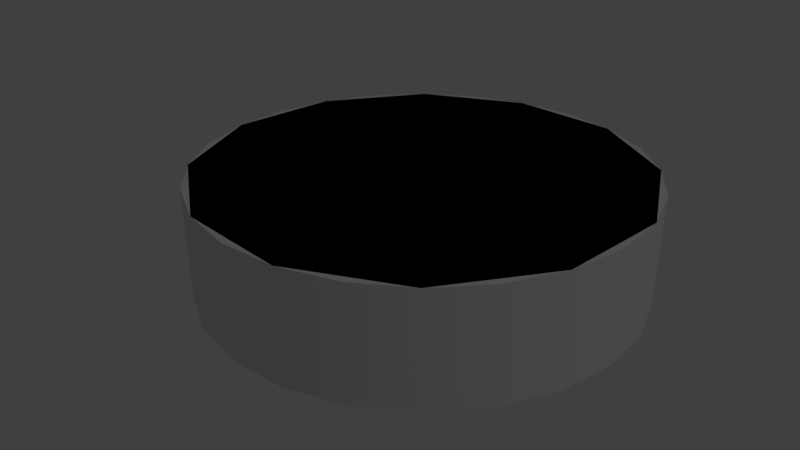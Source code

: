 # Source: ControlReference.blend  (saved by Blender 2.79.2; exported with 4.5.12 LTS)
import bpy
from mathutils import Matrix  # noqa: F401  (used for matrix-valued properties, if any)

bpy.ops.wm.read_factory_settings(use_empty=True)
scene = bpy.context.scene
scene.name = 'Scene'

# ---- collections
col_collection_1 = bpy.data.collections.new('Collection 1'); scene.collection.children.link(col_collection_1)

# ---- materials (node trees are filled in below, after node groups)
mat_controlreference = bpy.data.materials.new('ControlReference')
mat_controlreference.alpha_threshold = 0.0
mat_controlreference.use_transparent_shadow = False
mat_controlreference.roughness = 0.5

# ---- material node trees

# ---- world
world_world = bpy.data.worlds.new('World'); scene.world = world_world
world_world.color = (0.05088, 0.05088, 0.05088)
world_world.use_sun_shadow = False
world_world.sun_shadow_jitter_overblur = 0.0
world_world.cycles.sampling_method = 'MANUAL'

# ---- cameras
cam_camera = bpy.data.cameras.new('Camera')
cam_camera.clip_end = 100.0
cam_camera.lens = 35.0
cam_camera.sensor_width = 32.0
cam_camera.sensor_height = 18.0
cam_camera.ortho_scale = 7.314
cam_camera.dof.focus_distance = 0.0
cam_camera.dof.aperture_fstop = 128.0

# ---- lights
light_lamp = bpy.data.lights.new('Lamp', 'POINT')
light_lamp.transmission_factor = 0.0
light_lamp.cutoff_distance = 30.0
light_lamp.energy = 100.0
light_lamp.shadow_buffer_clip_start = 1.001
light_lamp.shadow_soft_size = 0.1
light_lamp.shadow_maximum_resolution = 0.006
light_lamp.use_absolute_resolution = True

# ---- meshes
me_controlreference = bpy.data.meshes.new('ControlReference')
me_controlreference.from_pydata([(0.0, 0.3125, -0.07812), (0.0, 0.3125, 0.07812), (0.08088, 0.3019, -0.07812), (0.08088, 0.3019, 0.07812), (0.1562, 0.2706, -0.07812), (0.1562, 0.2706, 0.07812), (0.221, 0.221, -0.07812), (0.221, 0.221, 0.07812), (0.2706, 0.1562, -0.07812), (0.2706, 0.1562, 0.07812), (0.3019, 0.08088, -0.07812), (0.3019, 0.08088, 0.07812), (0.3125, 2.359e-08, -0.07812), (0.3125, 2.359e-08, 0.07812), (0.3019, -0.08088, -0.07812), (0.3019, -0.08088, 0.07812), (0.2706, -0.1562, -0.07812), (0.2706, -0.1562, 0.07812), (0.221, -0.221, -0.07812), (0.221, -0.221, 0.07812), (0.1563, -0.2706, -0.07812), (0.1563, -0.2706, 0.07812), (0.08088, -0.3019, -0.07812), (0.08088, -0.3019, 0.07812), (1.217e-07, -0.3125, -0.07812), (1.217e-07, -0.3125, 0.07812), (-0.08088, -0.3019, -0.07812), (-0.08088, -0.3019, 0.07812), (-0.1562, -0.2706, -0.07812), (-0.1562, -0.2706, 0.07812), (-0.221, -0.221, -0.07812), (-0.221, -0.221, 0.07812), (-0.2706, -0.1563, -0.07812), (-0.2706, -0.1563, 0.07812), (-0.3019, -0.08088, -0.07812), (-0.3019, -0.08088, 0.07812), (-0.3125, -1.453e-07, -0.07812), (-0.3125, -1.453e-07, 0.07812), (-0.3019, 0.08088, -0.07812), (-0.3019, 0.08088, 0.07812), (-0.2706, 0.1562, -0.07812), (-0.2706, 0.1562, 0.07812), (-0.221, 0.221, -0.07812), (-0.221, 0.221, 0.07812), (-0.1563, 0.2706, -0.07812), (-0.1563, 0.2706, 0.07812), (-0.08088, 0.3019, -0.07812), (-0.08088, 0.3019, 0.07812), (1.49e-08, -5.96e-08, 0.07812), (1.49e-08, -5.96e-08, -0.07812)], [], [(0, 1, 3, 2), (2, 3, 5, 4), (4, 5, 7, 6), (6, 7, 9, 8), (8, 9, 11, 10), (10, 11, 13, 12), (12, 13, 15, 14), (14, 15, 17, 16), (16, 17, 19, 18), (18, 19, 21, 20), (20, 21, 23, 22), (22, 23, 25, 24), (24, 25, 27, 26), (26, 27, 29, 28), (28, 29, 31, 30), (30, 31, 33, 32), (32, 33, 35, 34), (34, 35, 37, 36), (36, 37, 39, 38), (38, 39, 41, 40), (40, 41, 43, 42), (42, 43, 45, 44), (7, 5, 48), (44, 45, 47, 46), (46, 47, 1, 0), (10, 12, 49), (17, 15, 48), (3, 1, 48), (27, 25, 48), (37, 35, 48), (47, 45, 48), (13, 11, 48), (23, 21, 48), (33, 31, 48), (43, 41, 48), (9, 7, 48), (19, 17, 48), (29, 27, 48), (39, 37, 48), (1, 47, 48), (5, 3, 48), (15, 13, 48), (25, 23, 48), (35, 33, 48), (45, 43, 48), (11, 9, 48), (21, 19, 48), (31, 29, 48), (41, 39, 48), (20, 22, 49), (30, 32, 49), (40, 42, 49), (6, 8, 49), (16, 18, 49), (26, 28, 49), (36, 38, 49), (46, 0, 49), (2, 4, 49), (12, 14, 49), (22, 24, 49), (32, 34, 49), (42, 44, 49), (8, 10, 49), (18, 20, 49), (28, 30, 49), (38, 40, 49), (4, 6, 49), (14, 16, 49), (0, 2, 49), (24, 26, 49), (34, 36, 49), (44, 46, 49)])
me_controlreference.polygons.foreach_set('use_smooth', [True] * 72)
_k = set([(0, 2), (0, 46), (1, 3), (1, 47), (2, 4), (3, 5), (4, 6), (5, 7), (6, 8), (7, 9), (8, 10), (9, 11), (10, 12), (11, 13), (12, 14), (13, 15), (14, 16), (15, 17), (16, 18), (17, 19), (18, 20), (19, 21), (20, 22), (21, 23), (22, 24), (23, 25), (24, 26), (25, 27), (26, 28), (27, 29), (28, 30), (29, 31), (30, 32), (31, 33), (32, 34), (33, 35), (34, 36), (35, 37), (36, 38), (37, 39), (38, 40), (39, 41), (40, 42), (41, 43), (42, 44), (43, 45), (44, 46), (45, 47)])
me_controlreference.attributes.new('sharp_edge', 'BOOLEAN', 'EDGE').data.foreach_set('value', [ (min(e.vertices), max(e.vertices)) in _k for e in me_controlreference.edges])
_uv = me_controlreference.uv_layers.new(name='MainTex')
_uv.uv.foreach_set('vector', [0.4842, 0.3014, 0.4842, 0.1786, 0.5483, 0.1786, 0.5483, 0.3014, 0.5483, 0.3014, 0.5483, 0.1786, 0.6124, 0.1786, 0.6124, 0.3014, 0.6124, 0.3014, 0.6124, 0.1786, 0.6765, 0.1786, 0.6765, 0.3014, 0.6765, 0.3014, 0.6765, 0.1786, 0.7407, 0.1786, 0.7407, 0.3014, 0.7407, 0.3014, 0.7407, 0.1786, 0.8048, 0.1786, 0.8048, 0.3014, 0.8048, 0.3014, 0.8048, 0.1786, 0.8689, 0.1786, 0.8689, 0.3014, 0.8689, 0.05551, 0.8689, 0.1783, 0.8048, 0.1783, 0.8048, 0.05551, 0.8048, 0.05551, 0.8048, 0.1783, 0.7407, 0.1783, 0.7407, 0.05551, 0.7407, 0.05551, 0.7407, 0.1783, 0.6765, 0.1783, 0.6765, 0.05551, 0.6765, 0.05551, 0.6765, 0.1783, 0.6124, 0.1783, 0.6124, 0.05551, 0.6124, 0.05551, 0.6124, 0.1783, 0.5483, 0.1783, 0.5483, 0.05551, 0.5483, 0.05551, 0.5483, 0.1783, 0.4842, 0.1783, 0.4842, 0.05551, 0.4842, 0.05551, 0.4842, 0.1783, 0.4201, 0.1783, 0.4201, 0.05551, 0.4201, 0.05551, 0.4201, 0.1783, 0.356, 0.1783, 0.356, 0.05551, 0.356, 0.05551, 0.356, 0.1783, 0.2919, 0.1783, 0.2919, 0.05551, 0.2919, 0.05551, 0.2919, 0.1783, 0.2277, 0.1783, 0.2277, 0.05551, 0.2277, 0.05551, 0.2277, 0.1783, 0.1636, 0.1783, 0.1636, 0.05551, 0.1636, 0.05551, 0.1636, 0.1783, 0.09951, 0.1783, 0.09951, 0.05551, 0.09951, 0.3014, 0.09951, 0.1786, 0.1636, 0.1786, 0.1636, 0.3014, 0.1636, 0.3014, 0.1636, 0.1786, 0.2277, 0.1786, 0.2277, 0.3014, 0.2277, 0.3014, 0.2277, 0.1786, 0.2919, 0.1786, 0.2919, 0.3014, 0.2919, 0.3014, 0.2919, 0.1786, 0.356, 0.1786, 0.356, 0.3014, 0.08075, 0.5805, 0.1316, 0.5415, 0.2544, 0.7542, 0.356, 0.3014, 0.356, 0.1786, 0.4201, 0.1786, 0.4201, 0.3014, 0.4201, 0.3014, 0.4201, 0.1786, 0.4842, 0.1786, 0.4842, 0.3014, 1.001, 0.6906, 1.009, 0.7542, 0.7634, 0.7542, 0.04172, 0.877, 0.01719, 0.8177, 0.2544, 0.7542, 0.1909, 0.5169, 0.2544, 0.5086, 0.2544, 0.7542, 0.318, 0.9914, 0.2544, 0.9998, 0.2544, 0.7542, 0.5, 0.7542, 0.4917, 0.8177, 0.2544, 0.7542, 0.318, 0.5169, 0.3772, 0.5415, 0.2544, 0.7542, 0.008818, 0.7542, 0.01719, 0.6906, 0.2544, 0.7542, 0.1909, 0.9914, 0.1316, 0.9669, 0.2544, 0.7542, 0.4671, 0.877, 0.4281, 0.9278, 0.2544, 0.7542, 0.4281, 0.5805, 0.4671, 0.6314, 0.2544, 0.7542, 0.04172, 0.6314, 0.08075, 0.5805, 0.2544, 0.7542, 0.08075, 0.9278, 0.04172, 0.877, 0.2544, 0.7542, 0.3772, 0.9669, 0.318, 0.9914, 0.2544, 0.7542, 0.4917, 0.6906, 0.5, 0.7542, 0.2544, 0.7542, 0.2544, 0.5086, 0.318, 0.5169, 0.2544, 0.7542, 0.1316, 0.5415, 0.1909, 0.5169, 0.2544, 0.7542, 0.01719, 0.8177, 0.008818, 0.7542, 0.2544, 0.7542, 0.2544, 0.9998, 0.1909, 0.9914, 0.2544, 0.7542, 0.4917, 0.8177, 0.4671, 0.877, 0.2544, 0.7542, 0.3772, 0.5415, 0.4281, 0.5805, 0.2544, 0.7542, 0.01719, 0.6906, 0.04172, 0.6314, 0.2544, 0.7542, 0.1316, 0.9669, 0.08075, 0.9278, 0.2544, 0.7542, 0.4281, 0.9278, 0.3772, 0.9669, 0.2544, 0.7542, 0.4671, 0.6314, 0.4917, 0.6906, 0.2544, 0.7542, 0.8862, 0.9669, 0.827, 0.9914, 0.7634, 0.7542, 0.5897, 0.9278, 0.5507, 0.877, 0.7634, 0.7542, 0.5507, 0.6314, 0.5897, 0.5805, 0.7634, 0.7542, 0.9371, 0.5805, 0.9761, 0.6314, 0.7634, 0.7542, 0.9761, 0.877, 0.9371, 0.9278, 0.7634, 0.7542, 0.6998, 0.9914, 0.6406, 0.9669, 0.7634, 0.7542, 0.5178, 0.7542, 0.5262, 0.6906, 0.7634, 0.7542, 0.6998, 0.5169, 0.7634, 0.5086, 0.7634, 0.7542, 0.827, 0.5169, 0.8862, 0.5415, 0.7634, 0.7542, 1.009, 0.7542, 1.001, 0.8177, 0.7634, 0.7542, 0.827, 0.9914, 0.7634, 0.9998, 0.7634, 0.7542, 0.5507, 0.877, 0.5262, 0.8177, 0.7634, 0.7542, 0.5897, 0.5805, 0.6406, 0.5415, 0.7634, 0.7542, 0.9761, 0.6314, 1.001, 0.6906, 0.7634, 0.7542, 0.9371, 0.9278, 0.8862, 0.9669, 0.7634, 0.7542, 0.6406, 0.9669, 0.5897, 0.9278, 0.7634, 0.7542, 0.5262, 0.6906, 0.5507, 0.6314, 0.7634, 0.7542, 0.8862, 0.5415, 0.9371, 0.5805, 0.7634, 0.7542, 1.001, 0.8177, 0.9761, 0.877, 0.7634, 0.7542, 0.7634, 0.5086, 0.827, 0.5169, 0.7634, 0.7542, 0.7634, 0.9998, 0.6998, 0.9914, 0.7634, 0.7542, 0.5262, 0.8177, 0.5178, 0.7542, 0.7634, 0.7542, 0.6406, 0.5415, 0.6998, 0.5169, 0.7634, 0.7542])
_uv.active_render = True
_uv = me_controlreference.uv_layers.new(name='Emissive')
_uv.uv.foreach_set('vector', [0.7498, 0.4546, 0.7498, 0.4187, 0.7685, 0.4187, 0.7685, 0.4546, 0.7685, 0.4546, 0.7685, 0.4187, 0.7872, 0.4187, 0.7872, 0.4546, 0.7872, 0.4546, 0.7872, 0.4187, 0.8059, 0.4187, 0.8059, 0.4546, 0.8059, 0.4546, 0.8059, 0.4187, 0.8246, 0.4187, 0.8246, 0.4546, 0.8246, 0.4546, 0.8246, 0.4187, 0.8433, 0.4187, 0.8433, 0.4546, 0.8433, 0.4546, 0.8433, 0.4187, 0.862, 0.4187, 0.862, 0.4546, 0.862, 0.3828, 0.862, 0.4187, 0.8433, 0.4187, 0.8433, 0.3828, 0.8433, 0.3828, 0.8433, 0.4187, 0.8246, 0.4187, 0.8246, 0.3828, 0.8246, 0.3828, 0.8246, 0.4187, 0.8059, 0.4187, 0.8059, 0.3828, 0.8059, 0.3828, 0.8059, 0.4187, 0.7872, 0.4187, 0.7872, 0.3828, 0.7872, 0.3828, 0.7872, 0.4187, 0.7685, 0.4187, 0.7685, 0.3828, 0.7685, 0.3828, 0.7685, 0.4187, 0.7498, 0.4187, 0.7498, 0.3828, 0.7498, 0.3828, 0.7498, 0.4187, 0.7311, 0.4187, 0.7311, 0.3828, 0.7311, 0.3828, 0.7311, 0.4187, 0.7124, 0.4187, 0.7124, 0.3828, 0.7124, 0.3828, 0.7124, 0.4187, 0.6937, 0.4187, 0.6937, 0.3828, 0.6937, 0.3828, 0.6937, 0.4187, 0.675, 0.4187, 0.675, 0.3828, 0.675, 0.3828, 0.675, 0.4187, 0.6563, 0.4187, 0.6563, 0.3828, 0.6563, 0.3828, 0.6563, 0.4187, 0.6376, 0.4187, 0.6376, 0.3828, 0.6376, 0.4546, 0.6376, 0.4187, 0.6563, 0.4187, 0.6563, 0.4546, 0.6563, 0.4546, 0.6563, 0.4187, 0.675, 0.4187, 0.675, 0.4546, 0.675, 0.4546, 0.675, 0.4187, 0.6937, 0.4187, 0.6937, 0.4546, 0.6937, 0.4546, 0.6937, 0.4187, 0.7124, 0.4187, 0.7124, 0.4546, 0.08075, 0.5805, 0.1316, 0.5415, 0.2544, 0.7542, 0.7124, 0.4546, 0.7124, 0.4187, 0.7311, 0.4187, 0.7311, 0.4546, 0.7311, 0.4546, 0.7311, 0.4187, 0.7498, 0.4187, 0.7498, 0.4546, 1.001, 0.6906, 1.009, 0.7542, 0.7634, 0.7542, 0.04172, 0.877, 0.01719, 0.8177, 0.2544, 0.7542, 0.1909, 0.5169, 0.2544, 0.5086, 0.2544, 0.7542, 0.318, 0.9914, 0.2544, 0.9998, 0.2544, 0.7542, 0.5, 0.7542, 0.4917, 0.8177, 0.2544, 0.7542, 0.318, 0.5169, 0.3772, 0.5415, 0.2544, 0.7542, 0.008818, 0.7542, 0.01719, 0.6906, 0.2544, 0.7542, 0.1909, 0.9914, 0.1316, 0.9669, 0.2544, 0.7542, 0.4671, 0.877, 0.4281, 0.9278, 0.2544, 0.7542, 0.4281, 0.5805, 0.4671, 0.6314, 0.2544, 0.7542, 0.04172, 0.6314, 0.08075, 0.5805, 0.2544, 0.7542, 0.08075, 0.9278, 0.04172, 0.877, 0.2544, 0.7542, 0.3772, 0.9669, 0.318, 0.9914, 0.2544, 0.7542, 0.4917, 0.6906, 0.5, 0.7542, 0.2544, 0.7542, 0.2544, 0.5086, 0.318, 0.5169, 0.2544, 0.7542, 0.1316, 0.5415, 0.1909, 0.5169, 0.2544, 0.7542, 0.01719, 0.8177, 0.008818, 0.7542, 0.2544, 0.7542, 0.2544, 0.9998, 0.1909, 0.9914, 0.2544, 0.7542, 0.4917, 0.8177, 0.4671, 0.877, 0.2544, 0.7542, 0.3772, 0.5415, 0.4281, 0.5805, 0.2544, 0.7542, 0.01719, 0.6906, 0.04172, 0.6314, 0.2544, 0.7542, 0.1316, 0.9669, 0.08075, 0.9278, 0.2544, 0.7542, 0.4281, 0.9278, 0.3772, 0.9669, 0.2544, 0.7542, 0.4671, 0.6314, 0.4917, 0.6906, 0.2544, 0.7542, 0.8862, 0.9669, 0.827, 0.9914, 0.7634, 0.7542, 0.5897, 0.9278, 0.5507, 0.877, 0.7634, 0.7542, 0.5507, 0.6314, 0.5897, 0.5805, 0.7634, 0.7542, 0.9371, 0.5805, 0.9761, 0.6314, 0.7634, 0.7542, 0.9761, 0.877, 0.9371, 0.9278, 0.7634, 0.7542, 0.6998, 0.9914, 0.6406, 0.9669, 0.7634, 0.7542, 0.5178, 0.7542, 0.5262, 0.6906, 0.7634, 0.7542, 0.6998, 0.5169, 0.7634, 0.5086, 0.7634, 0.7542, 0.827, 0.5169, 0.8862, 0.5415, 0.7634, 0.7542, 1.009, 0.7542, 1.001, 0.8177, 0.7634, 0.7542, 0.827, 0.9914, 0.7634, 0.9998, 0.7634, 0.7542, 0.5507, 0.877, 0.5262, 0.8177, 0.7634, 0.7542, 0.5897, 0.5805, 0.6406, 0.5415, 0.7634, 0.7542, 0.9761, 0.6314, 1.001, 0.6906, 0.7634, 0.7542, 0.9371, 0.9278, 0.8862, 0.9669, 0.7634, 0.7542, 0.6406, 0.9669, 0.5897, 0.9278, 0.7634, 0.7542, 0.5262, 0.6906, 0.5507, 0.6314, 0.7634, 0.7542, 0.8862, 0.5415, 0.9371, 0.5805, 0.7634, 0.7542, 1.001, 0.8177, 0.9761, 0.877, 0.7634, 0.7542, 0.7634, 0.5086, 0.827, 0.5169, 0.7634, 0.7542, 0.7634, 0.9998, 0.6998, 0.9914, 0.7634, 0.7542, 0.5262, 0.8177, 0.5178, 0.7542, 0.7634, 0.7542, 0.6406, 0.5415, 0.6998, 0.5169, 0.7634, 0.7542])
me_controlreference.materials.append(mat_controlreference)
me_controlreference.use_remesh_preserve_volume = False
me_controlreference.use_remesh_preserve_attributes = False
me_controlreference.use_mirror_vertex_groups = False
me_controlreference.update()
me_convexhull = bpy.data.meshes.new('ConvexHull')
me_convexhull.from_pydata([(-0.3019, -0.08088, -0.07812), (-0.3019, -0.08088, 0.07812), (-0.08088, -0.3019, -0.07812), (-0.08088, -0.3019, 0.07812), (-0.08088, 0.3019, 0.07812), (-0.08088, 0.3019, -0.07812), (-0.221, 0.221, 0.07812), (-0.221, 0.221, -0.07812), (0.08088, 0.3019, 0.07812), (0.08088, 0.3019, -0.07812), (0.221, 0.221, 0.07812), (0.221, 0.221, -0.07812), (-0.221, -0.221, -0.07812), (-0.221, -0.221, 0.07812), (0.221, -0.221, -0.07812), (0.221, -0.221, 0.07812), (0.08088, -0.3019, 0.07812), (0.08088, -0.3019, -0.07812), (0.3019, -0.08088, 0.07812), (-0.3019, 0.08088, 0.07812), (0.3019, 0.08088, 0.07812), (-0.3019, 0.08088, -0.07812), (0.3019, 0.08088, -0.07812), (0.3019, -0.08088, -0.07812)], [], [(2, 3, 13, 12), (19, 21, 0, 1), (18, 23, 22, 20), (20, 22, 11, 10), (7, 6, 4, 5), (17, 14, 15, 16), (18, 15, 14, 23), (1, 0, 12, 13), (19, 6, 7, 21), (2, 17, 16, 3), (8, 10, 11, 9), (4, 6, 19, 1, 13, 3, 16, 15, 18, 20, 10, 8), (17, 2, 12, 0, 21, 7, 5, 9, 11, 22, 23, 14), (9, 5, 4, 8)])
_uv = me_convexhull.uv_layers.new(name='UVMap')
_uv.uv.foreach_set('vector', [0.0, 0.0, 1.0, 0.0, 1.0, 1.0, 0.0, 1.0, 0.0, 0.0, 1.0, 0.0, 1.0, 1.0, 0.0, 1.0, 0.0, 0.0, 1.0, 0.0, 1.0, 1.0, 0.0, 1.0, 0.0, 0.0, 1.0, 0.0, 1.0, 1.0, 0.0, 1.0, 0.0, 0.0, 1.0, 0.0, 1.0, 1.0, 0.0, 1.0, 0.0, 0.0, 1.0, 0.0, 1.0, 1.0, 0.0, 1.0, 0.0, 0.0, 1.0, 0.0, 1.0, 1.0, 0.0, 1.0, 0.0, 0.0, 1.0, 0.0, 1.0, 1.0, 0.0, 1.0, 0.0, 0.0, 1.0, 0.0, 1.0, 1.0, 0.0, 1.0, 0.0, 0.0, 1.0, 0.0, 1.0, 1.0, 0.0, 1.0, 0.0, 0.0, 1.0, 0.0, 1.0, 1.0, 0.0, 1.0, 0.5, 1.0, 0.75, 0.933, 0.933, 0.75, 1.0, 0.5, 0.933, 0.25, 0.75, 0.06699, 0.5, 0.0, 0.25, 0.06699, 0.06699, 0.25, 0.0, 0.5, 0.06699, 0.75, 0.25, 0.933, 0.5, 1.0, 0.75, 0.933, 0.933, 0.75, 1.0, 0.5, 0.933, 0.25, 0.75, 0.06699, 0.5, 0.0, 0.25, 0.06699, 0.06699, 0.25, 0.0, 0.5, 0.06699, 0.75, 0.25, 0.933, 0.0, 0.0, 1.0, 0.0, 1.0, 1.0, 0.0, 1.0])
me_convexhull.use_remesh_preserve_volume = False
me_convexhull.use_remesh_preserve_attributes = False
me_convexhull.use_mirror_vertex_groups = False
me_convexhull.update()

# ---- objects
ob_controlreference = bpy.data.objects.new('ControlReference', None)
ob_node_attach = bpy.data.objects.new('node_attach', None)
ob_node_stack_bottom = bpy.data.objects.new('node_stack_bottom', None)
ob_node_stack_top = bpy.data.objects.new('node_stack_top', None)
ob_controlreference_001 = bpy.data.objects.new('ControlReference.001', me_controlreference)
ob_controlreference_001_collider = bpy.data.objects.new('ControlReference.001.collider', me_convexhull)
ob_lamp = bpy.data.objects.new('Lamp', light_lamp)
ob_camera = bpy.data.objects.new('Camera', cam_camera)

# ---- transforms, parenting, visibility, modifiers, constraints
ob_controlreference.location = (0.0, 0.0, 0.0)
ob_controlreference.empty_display_type = 'ARROWS'
ob_controlreference.empty_image_offset = (0.0, 0.0)
ob_controlreference.lineart.crease_threshold = 0.0
ob_node_attach.parent = ob_controlreference
ob_node_attach.location = (0.0, 0.0, 0.0)
ob_node_attach.rotation_euler = (-0.0, 3.142, -0.0)
ob_node_attach.empty_display_type = 'SINGLE_ARROW'
ob_node_attach.empty_image_offset = (0.0, 0.0)
ob_node_attach.lineart.crease_threshold = 0.0
ob_node_stack_bottom.parent = ob_controlreference
ob_node_stack_bottom.location = (0.0, 0.0, -0.07813)
ob_node_stack_bottom.rotation_euler = (-0.0, 3.142, -0.0)
ob_node_stack_bottom.empty_display_type = 'SINGLE_ARROW'
ob_node_stack_bottom.empty_image_offset = (0.0, 0.0)
ob_node_stack_bottom.lineart.crease_threshold = 0.0
ob_node_stack_top.parent = ob_controlreference
ob_node_stack_top.location = (0.0, 0.0, 0.07812)
ob_node_stack_top.empty_display_type = 'SINGLE_ARROW'
ob_node_stack_top.empty_image_offset = (0.0, 0.0)
ob_node_stack_top.lineart.crease_threshold = 0.0
ob_controlreference_001.parent = ob_controlreference
ob_controlreference_001.location = (0.0, 0.0, 0.0)
ob_controlreference_001.lineart.crease_threshold = 0.0
_m = ob_controlreference_001.modifiers.new('Solidify', 'SOLIDIFY')
_m.show_render = False
_m.thickness = 0.003
_m.use_even_offset = True
_m.use_quality_normals = True
_m.nonmanifold_thickness_mode = 'FIXED'
_m.nonmanifold_merge_threshold = 0.0003
_m = ob_controlreference_001.modifiers.new('EdgeSplit', 'EDGE_SPLIT')
_m.use_edge_angle = False
ob_controlreference_001_collider.parent = ob_controlreference_001
ob_controlreference_001_collider.location = (0.0, 0.0, 0.0)
ob_controlreference_001_collider.lineart.crease_threshold = 0.0
ob_lamp.location = (4.076, 1.005, 5.904)
ob_lamp.rotation_euler = (0.6503, 0.05522, 1.866)
ob_lamp.lock_rotations_4d = False
ob_lamp.empty_display_type = 'ARROWS'
ob_lamp.color = (0.0, 0.0, 0.0, 0.0)
ob_lamp.lineart.crease_threshold = 0.0
ob_camera.location = (0.7563, -0.7543, 0.5247)
ob_camera.rotation_euler = (1.109, 0.0, 0.8149)
ob_camera.lock_rotations_4d = False
ob_camera.empty_display_type = 'ARROWS'
ob_camera.color = (0.0, 0.0, 0.0, 0.0)
ob_camera.hide_viewport = True
ob_camera.display_type = 'WIRE'
ob_camera.lineart.crease_threshold = 0.0

# ---- collection membership
col_collection_1.objects.link(ob_controlreference)
col_collection_1.objects.link(ob_node_attach)
col_collection_1.objects.link(ob_node_stack_bottom)
col_collection_1.objects.link(ob_node_stack_top)
col_collection_1.objects.link(ob_controlreference_001)
col_collection_1.objects.link(ob_controlreference_001_collider)
col_collection_1.objects.link(ob_lamp)
col_collection_1.objects.link(ob_camera)

# ---- scene / render settings (as saved in the file)
scene.camera = ob_camera
scene.frame_start = 1; scene.frame_end = 250; scene.frame_set(1)
scene.render.engine = 'BLENDER_EEVEE_NEXT'
scene.render.resolution_percentage = 50
scene.render.dither_intensity = 0.0
scene.cycles.use_denoising = False
scene.cycles.samples = 128
scene.cycles.sampling_pattern = 'TABULATED_SOBOL'
scene.cycles.use_adaptive_sampling = False
scene.cycles.use_light_tree = False
scene.view_settings.view_transform = 'Standard'
bpy.context.view_layer.update()
